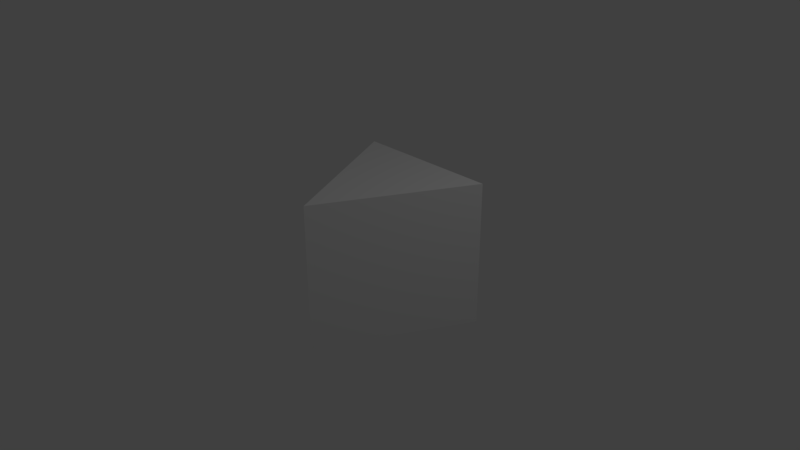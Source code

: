 # Source: Prism.blend  (saved by Blender 2.79.0; exported with 4.5.12 LTS)
import bpy
from mathutils import Matrix  # noqa: F401  (used for matrix-valued properties, if any)

bpy.ops.wm.read_factory_settings(use_empty=True)
scene = bpy.context.scene
scene.name = 'Scene'

# ---- collections
col_collection_1 = bpy.data.collections.new('Collection 1'); scene.collection.children.link(col_collection_1)

# ---- materials (node trees are filled in below, after node groups)
mat_material = bpy.data.materials.new('Material')
mat_material.alpha_threshold = 0.0
mat_material.use_transparent_shadow = False
mat_material.roughness = 0.5
mat_material.line_color = (0.0, 0.0, 0.0, 1.0)

# ---- material node trees

# ---- world
world_world = bpy.data.worlds.new('World'); scene.world = world_world
world_world.color = (0.05088, 0.05088, 0.05088)
world_world.use_sun_shadow = False
world_world.sun_shadow_jitter_overblur = 0.0
world_world.cycles.sampling_method = 'MANUAL'

# ---- cameras
cam_camera = bpy.data.cameras.new('Camera')
cam_camera.clip_end = 100.0
cam_camera.lens = 35.0
cam_camera.sensor_width = 32.0
cam_camera.sensor_height = 18.0
cam_camera.ortho_scale = 7.314
cam_camera.dof.focus_distance = 0.0
cam_camera.dof.aperture_fstop = 128.0

# ---- lights
light_lamp = bpy.data.lights.new('Lamp', 'POINT')
light_lamp.transmission_factor = 0.0
light_lamp.cutoff_distance = 30.0
light_lamp.energy = 100.0
light_lamp.shadow_buffer_clip_start = 1.001
light_lamp.shadow_soft_size = 0.1
light_lamp.shadow_maximum_resolution = 0.006
light_lamp.use_absolute_resolution = True

# ---- meshes
me_cube = bpy.data.meshes.new('Cube')
me_cube.from_pydata([(1.0, 1.0, -1.0), (-5.96e-08, -1.0, -1.0), (-1.0, 1.0, -1.0), (1.0, 1.0, 1.0), (-5.066e-07, -1.0, 1.0), (-1.0, 1.0, 1.0)], [], [(0, 1, 2), (3, 5, 4), (0, 3, 4, 1), (1, 4, 5, 2), (3, 0, 2, 5)])
me_cube.materials.append(mat_material)
me_cube.use_remesh_preserve_volume = False
me_cube.use_remesh_preserve_attributes = False
me_cube.use_mirror_vertex_groups = False
me_cube.update()

# ---- objects
ob_cube = bpy.data.objects.new('Cube', me_cube)
ob_lamp = bpy.data.objects.new('Lamp', light_lamp)
ob_camera = bpy.data.objects.new('Camera', cam_camera)

# ---- transforms, parenting, visibility, modifiers, constraints
ob_cube.location = (0.0, 0.0, 0.0)
ob_cube.lock_rotations_4d = False
ob_cube.empty_display_type = 'ARROWS'
ob_cube.lineart.crease_threshold = 0.0
ob_lamp.location = (4.076, 1.005, 5.904)
ob_lamp.rotation_euler = (0.6503, 0.05522, 1.866)
ob_lamp.lock_rotations_4d = False
ob_lamp.empty_display_type = 'ARROWS'
ob_lamp.color = (0.0, 0.0, 0.0, 0.0)
ob_lamp.lineart.crease_threshold = 0.0
ob_camera.location = (7.481, -6.508, 5.344)
ob_camera.rotation_euler = (1.109, 0.0, 0.8149)
ob_camera.lock_rotations_4d = False
ob_camera.empty_display_type = 'ARROWS'
ob_camera.color = (0.0, 0.0, 0.0, 0.0)
ob_camera.display_type = 'WIRE'
ob_camera.lineart.crease_threshold = 0.0

# ---- collection membership
col_collection_1.objects.link(ob_cube)
col_collection_1.objects.link(ob_lamp)
col_collection_1.objects.link(ob_camera)

# ---- scene / render settings (as saved in the file)
scene.camera = ob_camera
scene.frame_start = 1; scene.frame_end = 250; scene.frame_set(1)
scene.render.engine = 'BLENDER_EEVEE_NEXT'
scene.render.resolution_percentage = 50
scene.render.dither_intensity = 0.0
scene.cycles.use_denoising = False
scene.cycles.samples = 128
scene.cycles.sampling_pattern = 'TABULATED_SOBOL'
scene.cycles.use_adaptive_sampling = False
scene.cycles.use_light_tree = False
scene.cycles.blur_glossy = 0.0
scene.cycles.sample_clamp_indirect = 0.0
scene.view_settings.view_transform = 'Standard'
bpy.context.view_layer.update()

